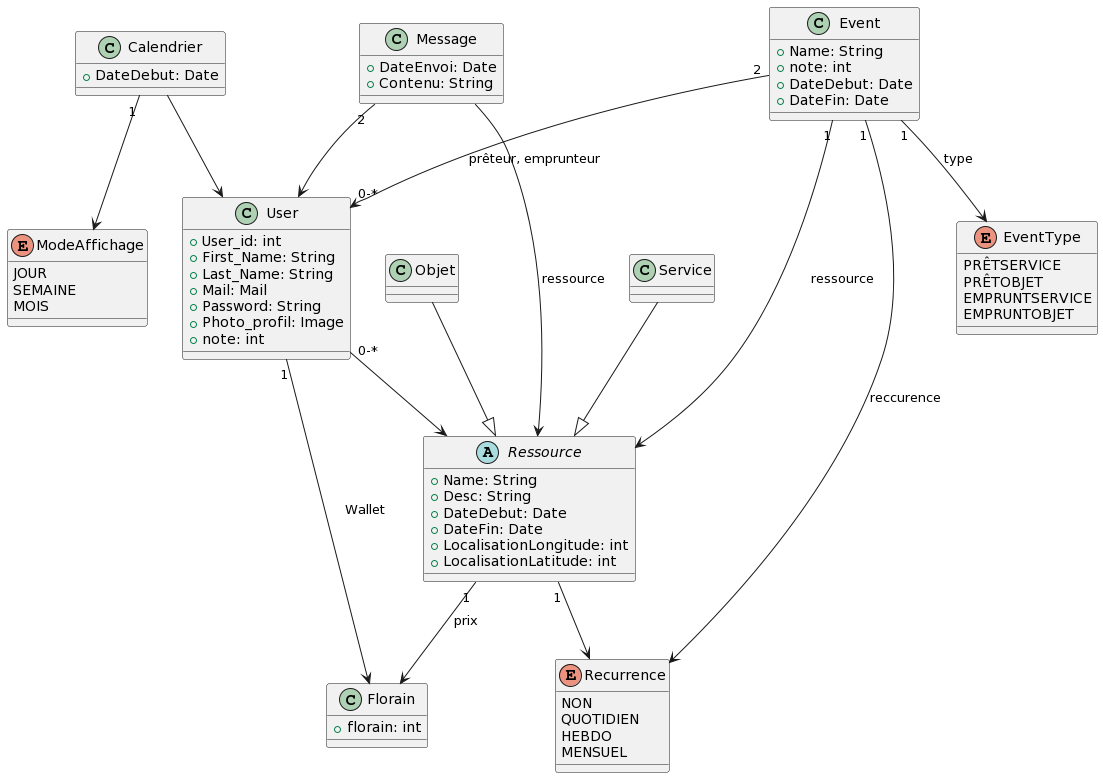

The diagram above was rendered by PlantUML. Its source (embedded in the PNG):
@startuml
class User {
+User_id: int
+First_Name: String
+Last_Name: String
+Mail: Mail
+Password: String
+Photo_profil: Image
+note: int
}

class Florain {
+florain: int
}

class Calendrier {
+DateDebut: Date
}




class Event {
+Name: String
+note: int
+DateDebut: Date
+DateFin: Date
}

enum Recurrence {
NON
QUOTIDIEN
HEBDO
MENSUEL
}

enum EventType {
PRÊTSERVICE
PRÊTOBJET
EMPRUNTSERVICE
EMPRUNTOBJET
}


class Message {
+DateEnvoi: Date
+Contenu: String
}

abstract class Ressource {
+Name: String
+Desc: String
+DateDebut: Date
+DateFin: Date
+LocalisationLongitude: int
+LocalisationLatitude: int
}

class Service {
}

class Objet {}

enum ModeAffichage {
JOUR
SEMAINE
MOIS
}

Event "2" --> "0-*" User : prêteur, emprunteur
Event "1" --> Recurrence : reccurence
Event "1" --> EventType : type
Event "1" --> Ressource : ressource

Service --|> Ressource

Objet --|> Ressource

Ressource "1" --> Recurrence
Ressource "1" --> Florain : prix

Calendrier --> User
Calendrier "1" --> ModeAffichage

Message --> Ressource : ressource
Message "2" --> User

User "0-*" --> Ressource
User "1" --> Florain : Wallet
@enduml